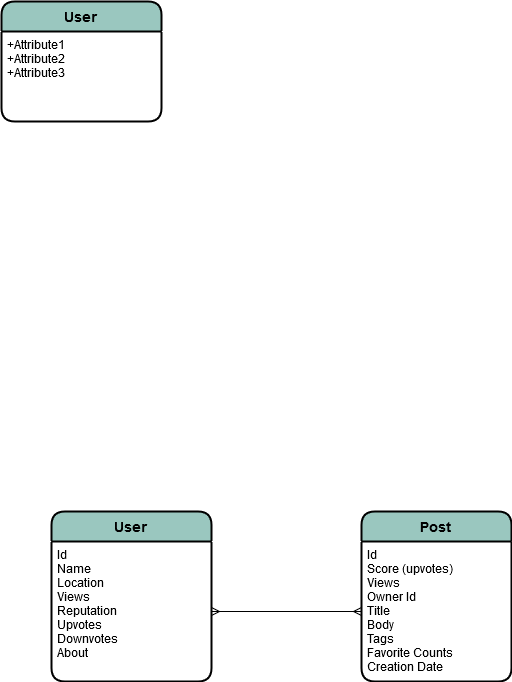

The diagram above was exported from draw.io. Its source (the exported page's mxGraphModel, read from the mxfile embedded in the PNG):
<mxGraphModel dx="1690" dy="1589" grid="1" gridSize="10" guides="1" tooltips="1" connect="1" arrows="1" fold="1" page="1" pageScale="1" pageWidth="850" pageHeight="1100" math="0" shadow="0">
  <root>
    <mxCell id="0" />
    <mxCell id="1" parent="0" />
    <mxCell id="7J91D-bcqLfiLW6y7h_h-9" value="User" style="swimlane;childLayout=stackLayout;horizontal=1;startSize=30;horizontalStack=0;fillColor=#9AC7BF;fontColor=#000000;rounded=1;fontSize=14;fontStyle=1;strokeWidth=2;resizeParent=0;resizeLast=1;shadow=0;dashed=0;align=center;" vertex="1" parent="1">
      <mxGeometry x="50" y="355" width="160" height="170" as="geometry" />
    </mxCell>
    <mxCell id="7J91D-bcqLfiLW6y7h_h-10" value="Id&#10;Name&#10;Location&#10;Views&#10;Reputation&#10;Upvotes&#10;Downvotes&#10;About&#10;" style="align=left;strokeColor=none;fillColor=none;spacingLeft=4;fontSize=12;verticalAlign=top;resizable=0;rotatable=0;part=1;" vertex="1" parent="7J91D-bcqLfiLW6y7h_h-9">
      <mxGeometry y="30" width="160" height="140" as="geometry" />
    </mxCell>
    <mxCell id="7J91D-bcqLfiLW6y7h_h-11" value="User" style="swimlane;childLayout=stackLayout;horizontal=1;startSize=30;horizontalStack=0;fillColor=#9AC7BF;fontColor=#000000;rounded=1;fontSize=14;fontStyle=1;strokeWidth=2;resizeParent=0;resizeLast=1;shadow=0;dashed=0;align=center;" vertex="1" parent="1">
      <mxGeometry y="-155" width="160" height="120" as="geometry" />
    </mxCell>
    <mxCell id="7J91D-bcqLfiLW6y7h_h-12" value="+Attribute1&#10;+Attribute2&#10;+Attribute3" style="align=left;strokeColor=none;fillColor=none;spacingLeft=4;fontSize=12;verticalAlign=top;resizable=0;rotatable=0;part=1;" vertex="1" parent="7J91D-bcqLfiLW6y7h_h-11">
      <mxGeometry y="30" width="160" height="90" as="geometry" />
    </mxCell>
    <mxCell id="7J91D-bcqLfiLW6y7h_h-3" value="Post" style="swimlane;childLayout=stackLayout;horizontal=1;startSize=30;horizontalStack=0;fillColor=#9AC7BF;fontColor=#000000;rounded=1;fontSize=14;fontStyle=1;strokeWidth=2;resizeParent=0;resizeLast=1;shadow=0;dashed=0;align=center;" vertex="1" parent="1">
      <mxGeometry x="360" y="355" width="150" height="170" as="geometry" />
    </mxCell>
    <mxCell id="7J91D-bcqLfiLW6y7h_h-4" value="Id&#10;Score (upvotes)&#10;Views&#10;Owner Id&#10;Title&#10;Body&#10;Tags&#10;Favorite Counts&#10;Creation Date&#10;&#10;&#10;" style="align=left;strokeColor=none;fillColor=none;spacingLeft=4;fontSize=12;verticalAlign=top;resizable=0;rotatable=0;part=1;" vertex="1" parent="7J91D-bcqLfiLW6y7h_h-3">
      <mxGeometry y="30" width="150" height="140" as="geometry" />
    </mxCell>
    <mxCell id="7J91D-bcqLfiLW6y7h_h-15" value="" style="edgeStyle=entityRelationEdgeStyle;fontSize=12;html=1;endArrow=ERmany;startArrow=ERmany;entryX=0;entryY=0.5;entryDx=0;entryDy=0;exitX=1;exitY=0.5;exitDx=0;exitDy=0;" edge="1" parent="1" source="7J91D-bcqLfiLW6y7h_h-10" target="7J91D-bcqLfiLW6y7h_h-4">
      <mxGeometry width="100" height="100" relative="1" as="geometry">
        <mxPoint x="10" y="650" as="sourcePoint" />
        <mxPoint x="110" y="550" as="targetPoint" />
      </mxGeometry>
    </mxCell>
  </root>
</mxGraphModel>